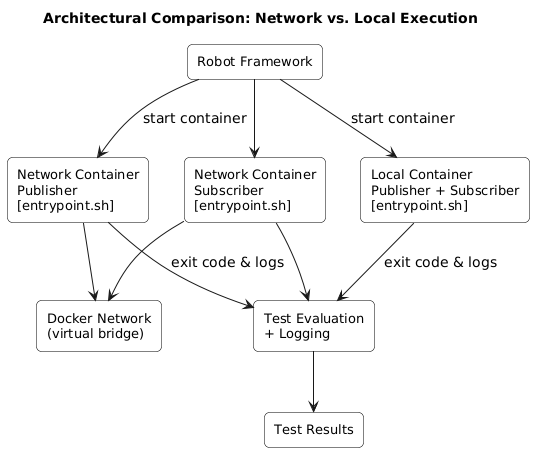

The diagram above was rendered by PlantUML. Its source (embedded in the PNG):
@startuml
skinparam defaultFontSize 14
skinparam rectangle {
  RoundCorner 10
  FontSize 13
  BorderColor black
  BackgroundColor white
}

title Architectural Comparison: Network vs. Local Execution

' Left: Network Mode
rectangle "Robot Framework" as rf
rectangle "Network Container\nPublisher\n[entrypoint.sh]" as pub
rectangle "Network Container\nSubscriber\n[entrypoint.sh]" as sub
rectangle "Docker Network\n(virtual bridge)" as docker_net
rectangle "Test Evaluation\n+ Logging" as rf_eval
rectangle "Test Results" as results

rf --> pub : start container
rf --> sub
pub --> docker_net
sub --> docker_net
pub --> rf_eval : exit code & logs
sub --> rf_eval
rf_eval --> results

' Right: Local Mode
rectangle "Local Container\nPublisher + Subscriber\n[entrypoint.sh]" as local
rf --> local : start container
local --> rf_eval : exit code & logs
@enduml